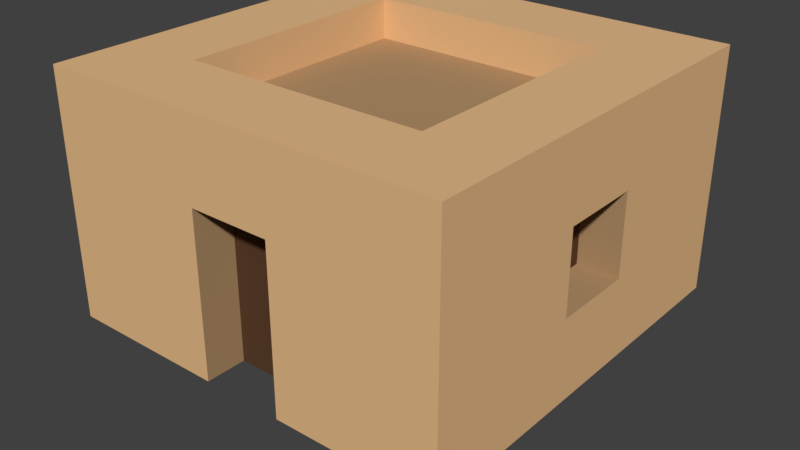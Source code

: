 # Source: untitled.blend  (saved by Blender 2.79.0; exported with 4.5.12 LTS)
import bpy
from mathutils import Matrix  # noqa: F401  (used for matrix-valued properties, if any)

bpy.ops.wm.read_factory_settings(use_empty=True)
scene = bpy.context.scene
scene.name = 'Scene'

# ---- collections
col_collection_1 = bpy.data.collections.new('Collection 1'); scene.collection.children.link(col_collection_1)

# ---- materials (node trees are filled in below, after node groups)
mat_stone = bpy.data.materials.new('stone')
mat_stone.alpha_threshold = 0.0
mat_stone.use_transparent_shadow = False
mat_stone.diffuse_color = (0.7991, 0.4969, 0.2502, 1.0)
mat_stone.roughness = 0.5
mat_stone.line_color = (0.0, 0.0, 0.0, 1.0)
mat_stone_2 = bpy.data.materials.new('stone_2')
mat_stone_2.alpha_threshold = 0.0
mat_stone_2.use_transparent_shadow = False
mat_stone_2.diffuse_color = (0.448, 0.281, 0.1437, 1.0)
mat_stone_2.roughness = 0.5
mat_wood = bpy.data.materials.new('wood')
mat_wood.alpha_threshold = 0.0
mat_wood.use_transparent_shadow = False
mat_wood.diffuse_color = (0.1025, 0.04939, 0.02504, 1.0)
mat_wood.roughness = 0.5
mat_material = bpy.data.materials.new('Material')
mat_material.alpha_threshold = 0.0
mat_material.use_transparent_shadow = False
mat_material.roughness = 0.5
mat_material.line_color = (0.0, 0.0, 0.0, 1.0)

# ---- material node trees

# ---- world
world_world = bpy.data.worlds.new('World'); scene.world = world_world
world_world.color = (0.05088, 0.05088, 0.05088)
world_world.use_sun_shadow = False
world_world.sun_shadow_jitter_overblur = 0.0
world_world.cycles.sampling_method = 'MANUAL'

# ---- meshes
me_cube = bpy.data.meshes.new('Cube')
me_cube.from_pydata([(5.0, -1.0, 5.0), (5.0, -3.0, 5.0), (-5.0, -1.0, -1.0), (-5.0, 1.0, -1.0), (5.0, 1.0, 3.0), (5.0, 3.0, 3.0), (-5.0, 1.0, 1.0), (-5.0, -1.0, 1.0), (5.0, -1.0, 1.0), (-5.0, -3.0, 5.0), (5.0, 1.0, 1.0), (-5.0, -1.0, 5.0), (1.0, -3.0, 5.0), (-1.0, -3.0, 5.0), (1.0, -5.0, -1.0), (-1.0, -5.0, -1.0), (1.0, -5.0, 1.0), (-1.0, -5.0, 1.0), (1.0, -5.0, 3.0), (-1.0, -5.0, 3.0), (1.0, -5.0, 5.0), (-1.0, -5.0, 5.0), (5.0, -1.0, -1.0), (-5.0, 1.0, 3.0), (5.0, 1.0, -1.0), (-5.0, -1.0, 3.0), (1.0, 3.0, 5.0), (-1.0, 3.0, 5.0), (1.0, 5.0, -1.0), (-1.0, 5.0, -1.0), (1.0, 5.0, 1.0), (-1.0, 5.0, 1.0), (1.0, 5.0, 3.0), (-1.0, 5.0, 3.0), (1.0, 5.0, 5.0), (-1.0, 5.0, 5.0), (-3.0, -3.0, 5.0), (-3.0, -1.0, 5.0), (3.0, -3.0, 5.0), (3.0, -1.0, 5.0), (3.0, 1.0, 5.0), (3.0, -5.0, -1.0), (3.0, -5.0, 1.0), (3.0, -5.0, 3.0), (3.0, -5.0, 5.0), (3.0, 5.0, 3.0), (3.0, 5.0, 1.0), (3.0, 3.0, 5.0), (3.0, 5.0, -1.0), (3.0, 5.0, 5.0), (5.0, -1.0, 3.0), (5.0, 3.0, 1.0), (5.0, 1.0, 5.0), (5.0, -3.0, -1.0), (5.0, -3.0, 1.0), (5.0, -3.0, 3.0), (5.0, -5.0, -1.0), (5.0, -5.0, 1.0), (5.0, -5.0, 3.0), (5.0, -5.0, 5.0), (5.0, 3.0, -1.0), (5.0, 5.0, 3.0), (5.0, 5.0, 1.0), (5.0, 3.0, 5.0), (5.0, 5.0, -1.0), (5.0, 5.0, 5.0), (-3.0, 1.0, 5.0), (-3.0, -5.0, 3.0), (-3.0, -5.0, 1.0), (-3.0, -5.0, -1.0), (-3.0, -5.0, 5.0), (-3.0, 3.0, 5.0), (-3.0, 5.0, -1.0), (-3.0, 5.0, 1.0), (-3.0, 5.0, 3.0), (-3.0, 5.0, 5.0), (-5.0, 1.0, 5.0), (-5.0, -3.0, -1.0), (-5.0, -3.0, 1.0), (-5.0, -5.0, 3.0), (-5.0, -3.0, 3.0), (-5.0, -5.0, 1.0), (-5.0, -5.0, -1.0), (-5.0, -5.0, 5.0), (-5.0, 3.0, -1.0), (-5.0, 3.0, 1.0), (-5.0, 3.0, 3.0), (-5.0, 3.0, 5.0), (-5.0, 5.0, -1.0), (-5.0, 5.0, 1.0), (-5.0, 5.0, 3.0), (-5.0, 5.0, 5.0), (-1.0, -4.0, 3.0), (1.0, -4.0, 3.0), (-1.0, -4.0, 1.0), (-1.0, -4.0, -1.0), (1.0, -4.0, 1.0), (1.0, -4.0, -1.0), (4.0, -1.0, 3.0), (4.0, 1.0, 3.0), (4.0, -1.0, 1.0), (4.0, 1.0, 1.0), (-3.0, 4.0, 1.0), (-1.0, 4.0, 1.0), (-1.0, 4.0, 3.0), (-3.0, 4.0, 3.0), (3.0, 4.0, 3.0), (1.0, 4.0, 3.0), (1.0, 4.0, 1.0), (3.0, 4.0, 1.0), (-4.0, 1.0, 3.0), (-4.0, -1.0, 3.0), (-4.0, 1.0, 1.0), (-4.0, -1.0, 1.0), (1.0, -3.0, 4.0), (1.0, -1.0, 4.0), (-1.0, -1.0, 4.0), (-1.0, -3.0, 4.0), (3.0, -1.0, 4.0), (1.0, 1.0, 4.0), (-1.0, 1.0, 4.0), (3.0, -3.0, 4.0), (3.0, 3.0, 4.0), (1.0, 3.0, 4.0), (3.0, 1.0, 4.0), (-3.0, 1.0, 4.0), (-3.0, 3.0, 4.0), (-1.0, 3.0, 4.0), (-3.0, -3.0, 4.0), (-3.0, -1.0, 4.0)], [], [(27, 71, 126, 127), (12, 38, 121, 114), (17, 19, 67, 68), (31, 29, 72, 73), (39, 40, 124, 118), (12, 20, 44, 38), (26, 27, 127, 123), (35, 33, 74, 75), (28, 30, 46, 48), (38, 39, 118, 121), (15, 17, 68, 69), (32, 34, 49, 45), (19, 21, 70, 67), (34, 26, 47, 49), (71, 66, 125, 126), (17, 15, 95, 94), (19, 18, 20, 21), (18, 19, 92, 93), (46, 30, 108, 109), (36, 13, 117, 128), (27, 35, 75, 71), (12, 13, 21, 20), (21, 13, 36, 70), (16, 14, 41, 42), (47, 26, 123, 122), (109, 108, 107, 106), (20, 18, 43, 44), (30, 28, 29, 31), (30, 31, 33, 32), (32, 33, 35, 34), (66, 37, 129, 125), (27, 26, 34, 35), (47, 40, 52, 63), (38, 44, 59, 1), (49, 47, 63, 65), (44, 43, 58, 59), (45, 49, 65, 61), (43, 42, 57, 58), (39, 38, 1, 0), (46, 45, 61, 62), (42, 41, 56, 57), (48, 46, 62, 64), (18, 16, 42, 43), (24, 10, 8, 22), (100, 101, 99, 98), (50, 4, 52, 0), (4, 10, 51, 5), (55, 1, 59, 58), (53, 54, 57, 56), (8, 50, 55, 54), (22, 8, 54, 53), (50, 0, 1, 55), (54, 55, 58, 57), (5, 51, 62, 61), (52, 4, 5, 63), (10, 24, 60, 51), (51, 60, 64, 62), (63, 5, 61, 65), (40, 39, 0, 52), (68, 67, 79, 81), (36, 37, 11, 9), (69, 68, 81, 82), (75, 74, 90, 91), (74, 73, 89, 90), (73, 72, 88, 89), (70, 36, 9, 83), (37, 66, 76, 11), (66, 71, 87, 76), (71, 75, 91, 87), (67, 70, 83, 79), (33, 31, 103, 104), (11, 25, 80, 9), (2, 7, 6, 3), (23, 76, 87, 86), (25, 7, 78, 80), (3, 6, 85, 84), (23, 25, 11, 76), (80, 78, 81, 79), (7, 2, 77, 78), (78, 77, 82, 81), (9, 80, 79, 83), (84, 85, 89, 88), (6, 23, 86, 85), (86, 87, 91, 90), (85, 86, 90, 89), (16, 18, 93, 96), (93, 92, 94, 96), (96, 94, 95, 97), (7, 25, 111, 113), (14, 16, 96, 97), (19, 17, 94, 92), (30, 32, 107, 108), (32, 45, 106, 107), (10, 4, 99, 101), (73, 74, 105, 102), (74, 33, 104, 105), (45, 46, 109, 106), (31, 73, 102, 103), (8, 10, 101, 100), (4, 50, 98, 99), (105, 104, 103, 102), (23, 6, 112, 110), (6, 7, 113, 112), (25, 23, 110, 111), (112, 113, 111, 110), (50, 8, 100, 98), (120, 127, 126, 125), (119, 115, 118, 124), (115, 116, 117, 114), (119, 120, 116, 115), (115, 114, 121, 118), (123, 119, 124, 122), (116, 120, 125, 129), (120, 119, 123, 127), (117, 116, 129, 128), (40, 47, 122, 124), (13, 12, 114, 117), (37, 36, 128, 129)])
me_cube.polygons.foreach_set('material_index', [0, 0, 0, 0, 0, 0, 0, 0, 0, 0, 0, 0, 0, 0, 0, 1, 0, 1, 1, 0, 0, 0, 0, 0, 0, 2, 0, 0, 0, 0, 0, 0, 0, 0, 0, 0, 0, 0, 0, 0, 0, 0, 0, 0, 2, 0, 0, 0, 0, 0, 0, 0, 0, 0, 0, 0, 0, 0, 0, 0, 0, 0, 0, 0, 0, 0, 0, 0, 0, 0, 1, 0, 0, 0, 0, 0, 0, 0, 0, 0, 0, 0, 0, 0, 0, 1, 2, 2, 1, 1, 1, 1, 1, 1, 1, 1, 1, 1, 1, 1, 2, 1, 1, 1, 2, 1, 1, 1, 1, 1, 1, 1, 1, 1, 1, 0, 0, 0])
_uv = me_cube.uv_layers.new(name='UVMap')
_uv.uv.foreach_set('vector', [0.4091, 0.6364, 0.4091, 0.7273, 0.3636, 0.7273, 0.3636, 0.6364, 0.2727, 0.7273, 0.2727, 0.6364, 0.3182, 0.6364, 0.3182, 0.7273, 0.1818, 0.6364, 0.09091, 0.6364, 0.09091, 0.5455, 0.1818, 0.5455, 0.9091, 0.7273, 1.0, 0.7273, 1.0, 0.8182, 0.9091, 0.8182, 0.4545, 0.9091, 0.4545, 0.8182, 0.5, 0.8182, 0.5, 0.9091, 0.1818, 0.3636, 0.1818, 0.4545, 0.09091, 0.4545, 0.09091, 0.3636, 0.4091, 0.5455, 0.4091, 0.6364, 0.3636, 0.6364, 0.3636, 0.5455, 0.7273, 0.7273, 0.8182, 0.7273, 0.8182, 0.8182, 0.7273, 0.8182, 1.0, 0.6364, 0.9091, 0.6364, 0.9091, 0.5455, 1.0, 0.5455, 0.4545, 1.0, 0.4545, 0.9091, 0.5, 0.9091, 0.5, 1.0, 0.2727, 0.6364, 0.1818, 0.6364, 0.1818, 0.5455, 0.2727, 0.5455, 0.8182, 0.6364, 0.7273, 0.6364, 0.7273, 0.5455, 0.8182, 0.5455, 0.09091, 0.6364, 2.167e-08, 0.6364, 4.335e-08, 0.5455, 0.09091, 0.5455, 0.1818, 0.0, 0.1818, 0.09091, 0.09091, 0.09091, 0.09091, 0.0, 0.3636, 1.0, 0.3636, 0.9091, 0.4091, 0.9091, 0.4091, 1.0, 0.4545, 0.8182, 0.4545, 0.9091, 0.4091, 0.9091, 0.4091, 0.8182, 0.09091, 0.6364, 0.09091, 0.7273, 4.335e-08, 0.7273, 2.167e-08, 0.6364, 0.9545, 1.0, 0.9545, 0.9091, 1.0, 0.9091, 1.0, 1.0, 0.6818, 1.0, 0.6818, 0.9091, 0.7273, 0.9091, 0.7273, 1.0, 0.2727, 0.9091, 0.2727, 0.8182, 0.3182, 0.8182, 0.3182, 0.9091, 0.2727, 0.09091, 0.2727, 2.167e-08, 0.3636, 2.167e-08, 0.3636, 0.09091, 0.1818, 0.3636, 0.2727, 0.3636, 0.2727, 0.4545, 0.1818, 0.4545, 0.2727, 0.4545, 0.2727, 0.3636, 0.3636, 0.3636, 0.3636, 0.4545, 0.1818, 0.7273, 0.2727, 0.7273, 0.2727, 0.8182, 0.1818, 0.8182, 0.4091, 0.4545, 0.4091, 0.5455, 0.3636, 0.5455, 0.3636, 0.4545, 0.1818, 1.0, 0.09091, 1.0, 0.09091, 0.9091, 0.1818, 0.9091, 4.335e-08, 0.7273, 0.09091, 0.7273, 0.09091, 0.8182, 4.335e-08, 0.8182, 0.9091, 0.6364, 1.0, 0.6364, 1.0, 0.7273, 0.9091, 0.7273, 0.9091, 0.6364, 0.9091, 0.7273, 0.8182, 0.7273, 0.8182, 0.6364, 0.8182, 0.6364, 0.8182, 0.7273, 0.7273, 0.7273, 0.7273, 0.6364, 0.3636, 0.9091, 0.3636, 0.8182, 0.4091, 0.8182, 0.4091, 0.9091, 0.2727, 0.09091, 0.1818, 0.09091, 0.1818, 0.0, 0.2727, 2.167e-08, 0.09091, 0.09091, 0.09091, 0.1818, 0.0, 0.1818, 0.0, 0.09091, 0.09091, 0.3636, 0.09091, 0.4545, 2.167e-08, 0.4545, 2.167e-08, 0.3636, 0.09091, 0.0, 0.09091, 0.09091, 0.0, 0.09091, 2.167e-08, 0.0, 4.335e-08, 0.8182, 0.09091, 0.8182, 0.09091, 0.9091, 4.335e-08, 0.9091, 0.8182, 0.5455, 0.7273, 0.5455, 0.7273, 0.4545, 0.8182, 0.4545, 0.09091, 0.8182, 0.1818, 0.8182, 0.1818, 0.9091, 0.09091, 0.9091, 0.09091, 0.2727, 0.09091, 0.3636, 2.167e-08, 0.3636, 2.167e-08, 0.2727, 0.9091, 0.5455, 0.8182, 0.5455, 0.8182, 0.4545, 0.9091, 0.4545, 0.1818, 0.8182, 0.2727, 0.8182, 0.2727, 0.9091, 0.1818, 0.9091, 1.0, 0.5455, 0.9091, 0.5455, 0.9091, 0.4545, 1.0, 0.4545, 0.09091, 0.7273, 0.1818, 0.7273, 0.1818, 0.8182, 0.09091, 0.8182, 0.7273, 0.1818, 0.8182, 0.1818, 0.8182, 0.2727, 0.7273, 0.2727, 0.5909, 0.7273, 0.5909, 0.8182, 0.5, 0.8182, 0.5, 0.7273, 0.9091, 0.2727, 0.9091, 0.1818, 1.0, 0.1818, 1.0, 0.2727, 0.9091, 0.1818, 0.8182, 0.1818, 0.8182, 0.09091, 0.9091, 0.09091, 0.9091, 0.3636, 1.0, 0.3636, 1.0, 0.4545, 0.9091, 0.4545, 0.7273, 0.3636, 0.8182, 0.3636, 0.8182, 0.4545, 0.7273, 0.4545, 0.8182, 0.2727, 0.9091, 0.2727, 0.9091, 0.3636, 0.8182, 0.3636, 0.7273, 0.2727, 0.8182, 0.2727, 0.8182, 0.3636, 0.7273, 0.3636, 0.9091, 0.2727, 1.0, 0.2727, 1.0, 0.3636, 0.9091, 0.3636, 0.8182, 0.3636, 0.9091, 0.3636, 0.9091, 0.4545, 0.8182, 0.4545, 0.9091, 0.09091, 0.8182, 0.09091, 0.8182, 2.167e-08, 0.9091, 2.167e-08, 1.0, 0.1818, 0.9091, 0.1818, 0.9091, 0.09091, 1.0, 0.09091, 0.8182, 0.1818, 0.7273, 0.1818, 0.7273, 0.09091, 0.8182, 0.09091, 0.8182, 0.09091, 0.7273, 0.09091, 0.7273, 0.0, 0.8182, 2.167e-08, 1.0, 0.09091, 0.9091, 0.09091, 0.9091, 2.167e-08, 1.0, 0.0, 0.09091, 0.1818, 0.09091, 0.2727, 2.167e-08, 0.2727, 0.0, 0.1818, 0.1818, 0.5455, 0.09091, 0.5455, 0.09091, 0.4545, 0.1818, 0.4545, 0.3636, 0.3636, 0.3636, 0.2727, 0.4545, 0.2727, 0.4545, 0.3636, 0.2727, 0.5455, 0.1818, 0.5455, 0.1818, 0.4545, 0.2727, 0.4545, 0.7273, 0.8182, 0.8182, 0.8182, 0.8182, 0.9091, 0.7273, 0.9091, 0.8182, 0.8182, 0.9091, 0.8182, 0.9091, 0.9091, 0.8182, 0.9091, 0.9091, 0.8182, 1.0, 0.8182, 1.0, 0.9091, 0.9091, 0.9091, 0.3636, 0.4545, 0.3636, 0.3636, 0.4545, 0.3636, 0.4545, 0.4545, 0.3636, 0.2727, 0.3636, 0.1818, 0.4545, 0.1818, 0.4545, 0.2727, 0.3636, 0.1818, 0.3636, 0.09091, 0.4545, 0.09091, 0.4545, 0.1818, 0.3636, 0.09091, 0.3636, 2.167e-08, 0.4545, 4.335e-08, 0.4545, 0.09091, 0.09091, 0.5455, 4.335e-08, 0.5455, 0.0, 0.4545, 0.09091, 0.4545, 0.2273, 1.0, 0.2273, 0.9091, 0.2727, 0.9091, 0.2727, 1.0, 0.4545, 0.2727, 0.5455, 0.2727, 0.5455, 0.3636, 0.4545, 0.3636, 0.7273, 0.2727, 0.6364, 0.2727, 0.6364, 0.1818, 0.7273, 0.1818, 0.5455, 0.1818, 0.4545, 0.1818, 0.4545, 0.09091, 0.5455, 0.09091, 0.5455, 0.2727, 0.6364, 0.2727, 0.6364, 0.3636, 0.5455, 0.3636, 0.7273, 0.1818, 0.6364, 0.1818, 0.6364, 0.09091, 0.7273, 0.09091, 0.5455, 0.1818, 0.5455, 0.2727, 0.4545, 0.2727, 0.4545, 0.1818, 0.5455, 0.3636, 0.6364, 0.3636, 0.6364, 0.4545, 0.5455, 0.4545, 0.6364, 0.2727, 0.7273, 0.2727, 0.7273, 0.3636, 0.6364, 0.3636, 0.6364, 0.3636, 0.7273, 0.3636, 0.7273, 0.4545, 0.6364, 0.4545, 0.4545, 0.3636, 0.5455, 0.3636, 0.5455, 0.4545, 0.4545, 0.4545, 0.7273, 0.09091, 0.6364, 0.09091, 0.6364, 2.167e-08, 0.7273, 0.0, 0.6364, 0.1818, 0.5455, 0.1818, 0.5455, 0.09091, 0.6364, 0.09091, 0.5455, 0.09091, 0.4545, 0.09091, 0.4545, 4.335e-08, 0.5455, 2.167e-08, 0.6364, 0.09091, 0.5455, 0.09091, 0.5455, 2.167e-08, 0.6364, 2.167e-08, 0.6364, 0.8182, 0.6364, 0.9091, 0.5909, 0.9091, 0.5909, 0.8182, 0.2727, 0.4545, 0.3636, 0.4545, 0.3636, 0.5455, 0.2727, 0.5455, 0.2727, 0.5455, 0.3636, 0.5455, 0.3636, 0.6364, 0.2727, 0.6364, 0.5455, 1.0, 0.5455, 0.9091, 0.5909, 0.9091, 0.5909, 1.0, 0.6364, 0.7273, 0.6364, 0.8182, 0.5909, 0.8182, 0.5909, 0.7273, 0.4545, 0.7273, 0.4545, 0.8182, 0.4091, 0.8182, 0.4091, 0.7273, 0.9545, 0.9091, 0.9545, 1.0, 0.9091, 1.0, 0.9091, 0.9091, 0.8636, 1.0, 0.8636, 0.9091, 0.9091, 0.9091, 0.9091, 1.0, 0.5, 1.0, 0.5, 0.9091, 0.5455, 0.9091, 0.5455, 1.0, 0.6364, 0.8182, 0.6364, 0.7273, 0.6818, 0.7273, 0.6818, 0.8182, 0.4545, 0.9091, 0.4545, 1.0, 0.4091, 1.0, 0.4091, 0.9091, 0.6364, 0.9091, 0.6364, 0.8182, 0.6818, 0.8182, 0.6818, 0.9091, 0.7727, 1.0, 0.7727, 0.9091, 0.8182, 0.9091, 0.8182, 1.0, 0.7273, 1.0, 0.7273, 0.9091, 0.7727, 0.9091, 0.7727, 1.0, 0.6364, 1.0, 0.6364, 0.9091, 0.6818, 0.9091, 0.6818, 1.0, 0.09091, 1.0, 0.0, 1.0, 1.084e-08, 0.9091, 0.09091, 0.9091, 0.2273, 0.9091, 0.2273, 1.0, 0.1818, 1.0, 0.1818, 0.9091, 0.8636, 0.9091, 0.8636, 1.0, 0.8182, 1.0, 0.8182, 0.9091, 0.5909, 1.0, 0.5909, 0.9091, 0.6364, 0.9091, 0.6364, 1.0, 0.5, 0.8182, 0.5909, 0.8182, 0.5909, 0.9091, 0.5, 0.9091, 0.3182, 0.9091, 0.3182, 1.0, 0.2727, 1.0, 0.2727, 0.9091, 0.5455, 0.5455, 0.4545, 0.5455, 0.4545, 0.4545, 0.5455, 0.4545, 0.5455, 0.6364, 0.6364, 0.6364, 0.6364, 0.7273, 0.5455, 0.7273, 0.6364, 0.6364, 0.6364, 0.5455, 0.7273, 0.5455, 0.7273, 0.6364, 0.5455, 0.6364, 0.5455, 0.5455, 0.6364, 0.5455, 0.6364, 0.6364, 0.6364, 0.6364, 0.7273, 0.6364, 0.7273, 0.7273, 0.6364, 0.7273, 0.4545, 0.6364, 0.5455, 0.6364, 0.5455, 0.7273, 0.4545, 0.7273, 0.6364, 0.5455, 0.5455, 0.5455, 0.5455, 0.4545, 0.6364, 0.4545, 0.5455, 0.5455, 0.5455, 0.6364, 0.4545, 0.6364, 0.4545, 0.5455, 0.7273, 0.5455, 0.6364, 0.5455, 0.6364, 0.4545, 0.7273, 0.4545, 0.4545, 0.8182, 0.4545, 0.7273, 0.5, 0.7273, 0.5, 0.8182, 0.2727, 0.8182, 0.2727, 0.7273, 0.3182, 0.7273, 0.3182, 0.8182, 0.3636, 0.8182, 0.3636, 0.7273, 0.4091, 0.7273, 0.4091, 0.8182])
me_cube.materials.append(mat_stone)
me_cube.materials.append(mat_stone_2)
me_cube.materials.append(mat_wood)
me_cube.use_remesh_preserve_volume = False
me_cube.use_remesh_preserve_attributes = False
me_cube.use_mirror_vertex_groups = False
me_cube.update()
me_cube_001 = bpy.data.meshes.new('Cube.001')
me_cube_001.from_pydata([(0.5, 0.5, 2.0), (0.5, -0.5, 2.0), (-0.5, 0.5, 2.0), (-0.5, -0.5, 2.0), (-0.5, -0.5, -1.0), (-0.5, 0.5, -1.0), (0.5, 0.5, -1.0), (0.5, -0.5, -1.0), (-0.5, 1.5, 8.941e-08), (0.5, 1.5, 8.941e-08), (-0.5, 1.5, -1.0), (0.5, 1.5, -1.0), (-0.5, -1.5, -2.384e-07), (0.5, -1.5, -2.384e-07), (-0.5, -1.5, -1.0), (0.5, -1.5, -1.0), (1.5, 0.5, 1.49e-07), (1.5, -0.5, 1.49e-07), (1.5, 0.5, -1.0), (1.5, -0.5, -1.0), (1.5, 1.5, 2.384e-07), (1.5, 1.5, -1.0), (1.5, -1.5, -8.941e-08), (1.5, -1.5, -1.0), (-1.5, -0.5, -2.98e-08), (-1.5, 0.5, -2.98e-08), (-1.5, -0.5, -1.0), (-1.5, 0.5, -1.0), (-1.5, 1.5, 5.96e-08), (-1.5, 1.5, -1.0), (-1.5, -1.5, -2.682e-07), (-1.5, -1.5, -1.0), (-0.5, -1.5, 1.0), (-1.5, -1.5, 1.0), (-0.5, 1.5, 1.0), (0.5, 1.5, 1.0), (0.5, -1.5, 1.0), (1.5, 0.5, 1.0), (1.5, -0.5, 1.0), (1.5, 1.5, 1.0), (1.5, -1.5, 1.0), (-1.5, -0.5, 1.0), (-1.5, 0.5, 1.0), (-1.5, 1.5, 1.0), (-0.5, -1.5, 2.0), (-1.5, -1.5, 2.0), (-0.5, 1.5, 2.0), (0.5, 1.5, 2.0), (0.5, -1.5, 2.0), (1.5, 0.5, 2.0), (1.5, -0.5, 2.0), (1.5, 1.5, 2.0), (1.5, -1.5, 2.0), (-1.5, -0.5, 2.0), (-1.5, 0.5, 2.0), (-1.5, 1.5, 2.0), (0.5, -1.25, 1.0), (0.5, -1.25, -1.937e-07), (-0.5, -1.25, -1.937e-07), (-0.5, -1.25, -1.0), (0.5, -1.25, -1.0), (-0.5, -1.25, 1.0), (1.25, 0.5, 1.49e-07), (1.25, -0.5, 1.49e-07), (1.25, -0.5, 1.0), (1.25, 0.5, 1.0), (-0.5, 1.25, 5.96e-08), (-0.5, 1.25, 1.0), (0.5, 1.25, 5.96e-08), (0.5, 1.25, 1.0), (-1.25, 0.5, -2.98e-08), (-1.25, 0.5, 1.0), (-1.25, -0.5, 1.0), (-1.25, -0.5, -2.98e-08)], [], [(8, 28, 43, 34), (4, 5, 6, 7), (5, 4, 26, 27), (6, 5, 10, 11), (7, 6, 18, 19), (28, 25, 42, 43), (8, 9, 11, 10), (13, 15, 23, 22), (22, 17, 38, 40), (9, 8, 66, 68), (12, 14, 59, 58), (14, 12, 30, 31), (4, 7, 15, 14), (6, 11, 21, 18), (16, 17, 19, 18), (16, 18, 21, 20), (19, 17, 22, 23), (13, 22, 40, 36), (15, 7, 19, 23), (20, 9, 35, 39), (24, 30, 33, 41), (11, 9, 20, 21), (24, 25, 27, 26), (27, 25, 28, 29), (24, 26, 31, 30), (4, 14, 31, 26), (16, 37, 65, 62), (8, 10, 29, 28), (30, 12, 32, 33), (10, 5, 27, 29), (34, 43, 55, 46), (36, 40, 52, 48), (33, 32, 44, 45), (41, 33, 45, 53), (40, 38, 50, 52), (39, 35, 47, 51), (43, 42, 54, 55), (37, 39, 51, 49), (35, 34, 46, 47), (14, 15, 60, 59), (42, 25, 70, 71), (16, 20, 39, 37), (3, 1, 0, 2), (1, 3, 44, 48), (2, 46, 55, 54), (2, 0, 47, 46), (47, 0, 49, 51), (0, 1, 50, 49), (1, 48, 52, 50), (44, 3, 53, 45), (3, 2, 54, 53), (38, 37, 49, 50), (42, 41, 53, 54), (32, 36, 48, 44), (59, 60, 57, 58), (58, 57, 56, 61), (36, 32, 61, 56), (15, 13, 57, 60), (13, 36, 56, 57), (32, 12, 58, 61), (63, 62, 65, 64), (38, 17, 63, 64), (17, 16, 62, 63), (37, 38, 64, 65), (68, 66, 67, 69), (34, 35, 69, 67), (35, 9, 68, 69), (8, 34, 67, 66), (70, 73, 72, 71), (41, 42, 71, 72), (25, 24, 73, 70), (24, 41, 72, 73)])
me_cube_001.materials.append(mat_material)
me_cube_001.use_remesh_preserve_volume = False
me_cube_001.use_remesh_preserve_attributes = False
me_cube_001.use_mirror_vertex_groups = False
me_cube_001.update()

# ---- objects
ob_cube = bpy.data.objects.new('Cube', me_cube)
ob_cube_001 = bpy.data.objects.new('Cube.001', me_cube_001)

# ---- transforms, parenting, visibility, modifiers, constraints
ob_cube.location = (0.0, 0.0, 1.0)
ob_cube.lock_rotations_4d = False
ob_cube.empty_display_type = 'ARROWS'
ob_cube.hide_viewport = True
ob_cube.lineart.crease_threshold = 0.0
ob_cube_001.location = (0.0, 0.0, 1.0)
ob_cube_001.lock_rotations_4d = False
ob_cube_001.empty_display_type = 'ARROWS'
ob_cube_001.lineart.crease_threshold = 0.0

# ---- collection membership
col_collection_1.objects.link(ob_cube)
col_collection_1.objects.link(ob_cube_001)

# ---- scene / render settings (as saved in the file)
scene.frame_start = 1; scene.frame_end = 250; scene.frame_set(1)
scene.render.engine = 'BLENDER_EEVEE_NEXT'
scene.render.resolution_percentage = 50
scene.render.dither_intensity = 0.0
scene.cycles.use_denoising = False
scene.cycles.samples = 128
scene.cycles.sampling_pattern = 'TABULATED_SOBOL'
scene.cycles.use_adaptive_sampling = False
scene.cycles.use_light_tree = False
scene.cycles.blur_glossy = 0.0
scene.cycles.sample_clamp_indirect = 0.0
scene.view_settings.view_transform = 'Standard'
bpy.context.view_layer.update()

# ---- added for rendering (the .blend has no active camera and no usable light): camera, sun
cam_auto = bpy.data.cameras.new('AutoCamera')
cam_auto.lens = 50.0
cam_auto.sensor_width = 36.0
cam_auto.clip_end = 1000.0
ob_auto_camera = bpy.data.objects.new('AutoCamera', cam_auto)
scene.collection.objects.link(ob_auto_camera)
ob_auto_camera.location = (14.2136, -17.0563, 13.3709)
ob_auto_camera.rotation_euler = (1.09748, -7.21219e-08, 0.694738)
scene.camera = ob_auto_camera
light_auto_sun = bpy.data.lights.new('AutoSun', 'SUN')
light_auto_sun.energy = 3.0
light_auto_sun.angle = 0.0523599
ob_auto_sun = bpy.data.objects.new('AutoSun', light_auto_sun)
scene.collection.objects.link(ob_auto_sun)
ob_auto_sun.rotation_euler = (0.872665, 0.174533, 0.523599)
bpy.context.view_layer.update()
